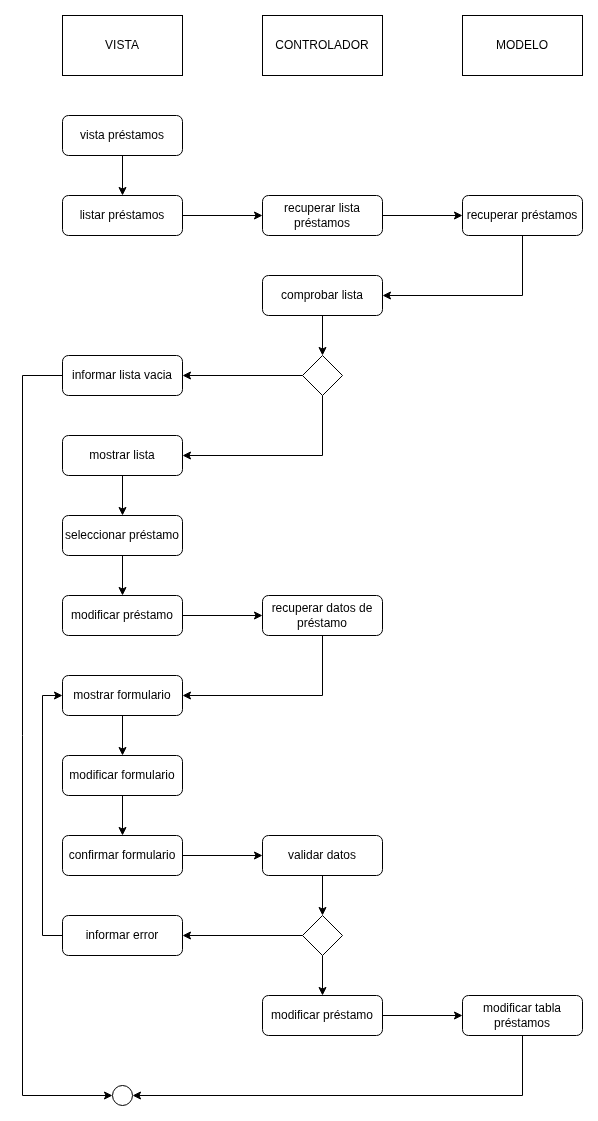

The diagram above was exported from draw.io. Its source (the exported page's mxGraphModel, read from the mxfile embedded in the PNG):
<mxGraphModel dx="2852" dy="1302" grid="1" gridSize="10" guides="1" tooltips="1" connect="1" arrows="1" fold="1" page="1" pageScale="1" pageWidth="827" pageHeight="1169" math="0" shadow="0">
  <root>
    <mxCell id="0" />
    <mxCell id="1" parent="0" />
    <mxCell id="VJcYBYFkE0R8GMYcB-EL-777" value="VISTA" style="rounded=0;whiteSpace=wrap;html=1;" vertex="1" parent="1">
      <mxGeometry x="330" y="600" width="120" height="60" as="geometry" />
    </mxCell>
    <mxCell id="VJcYBYFkE0R8GMYcB-EL-778" value="CONTROLADOR" style="rounded=0;whiteSpace=wrap;html=1;" vertex="1" parent="1">
      <mxGeometry x="530" y="600" width="120" height="60" as="geometry" />
    </mxCell>
    <mxCell id="VJcYBYFkE0R8GMYcB-EL-779" value="MODELO" style="rounded=0;whiteSpace=wrap;html=1;" vertex="1" parent="1">
      <mxGeometry x="730" y="600" width="120" height="60" as="geometry" />
    </mxCell>
    <mxCell id="VJcYBYFkE0R8GMYcB-EL-780" style="edgeStyle=orthogonalEdgeStyle;rounded=0;orthogonalLoop=1;jettySize=auto;html=1;exitX=0.5;exitY=1;exitDx=0;exitDy=0;entryX=1;entryY=0.5;entryDx=0;entryDy=0;" edge="1" parent="1" source="VJcYBYFkE0R8GMYcB-EL-781" target="VJcYBYFkE0R8GMYcB-EL-805">
      <mxGeometry relative="1" as="geometry" />
    </mxCell>
    <mxCell id="VJcYBYFkE0R8GMYcB-EL-781" value="recuperar datos de préstamo" style="rounded=1;whiteSpace=wrap;html=1;" vertex="1" parent="1">
      <mxGeometry x="530" y="1180" width="120" height="40" as="geometry" />
    </mxCell>
    <mxCell id="VJcYBYFkE0R8GMYcB-EL-782" value="" style="ellipse;whiteSpace=wrap;html=1;aspect=fixed;fillStyle=solid;fillColor=light-dark(#FFFFFF,#121212);" vertex="1" parent="1">
      <mxGeometry x="380" y="1670" width="20" height="20" as="geometry" />
    </mxCell>
    <mxCell id="VJcYBYFkE0R8GMYcB-EL-783" style="edgeStyle=orthogonalEdgeStyle;rounded=0;orthogonalLoop=1;jettySize=auto;html=1;exitX=1;exitY=0.5;exitDx=0;exitDy=0;entryX=0;entryY=0.5;entryDx=0;entryDy=0;" edge="1" parent="1" source="VJcYBYFkE0R8GMYcB-EL-784" target="VJcYBYFkE0R8GMYcB-EL-781">
      <mxGeometry relative="1" as="geometry" />
    </mxCell>
    <mxCell id="VJcYBYFkE0R8GMYcB-EL-784" value="modificar préstamo" style="rounded=1;whiteSpace=wrap;html=1;" vertex="1" parent="1">
      <mxGeometry x="330" y="1180" width="120" height="40" as="geometry" />
    </mxCell>
    <mxCell id="VJcYBYFkE0R8GMYcB-EL-785" style="edgeStyle=orthogonalEdgeStyle;rounded=0;orthogonalLoop=1;jettySize=auto;html=1;exitX=0.5;exitY=1;exitDx=0;exitDy=0;entryX=0.5;entryY=0;entryDx=0;entryDy=0;" edge="1" parent="1" source="VJcYBYFkE0R8GMYcB-EL-786" target="VJcYBYFkE0R8GMYcB-EL-788">
      <mxGeometry relative="1" as="geometry" />
    </mxCell>
    <mxCell id="VJcYBYFkE0R8GMYcB-EL-786" value="vista préstamos" style="rounded=1;whiteSpace=wrap;html=1;" vertex="1" parent="1">
      <mxGeometry x="330" y="700" width="120" height="40" as="geometry" />
    </mxCell>
    <mxCell id="VJcYBYFkE0R8GMYcB-EL-787" style="edgeStyle=orthogonalEdgeStyle;rounded=0;orthogonalLoop=1;jettySize=auto;html=1;exitX=1;exitY=0.5;exitDx=0;exitDy=0;entryX=0;entryY=0.5;entryDx=0;entryDy=0;" edge="1" parent="1" source="VJcYBYFkE0R8GMYcB-EL-788" target="VJcYBYFkE0R8GMYcB-EL-790">
      <mxGeometry relative="1" as="geometry" />
    </mxCell>
    <mxCell id="VJcYBYFkE0R8GMYcB-EL-788" value="listar préstamos" style="rounded=1;whiteSpace=wrap;html=1;" vertex="1" parent="1">
      <mxGeometry x="330" y="780" width="120" height="40" as="geometry" />
    </mxCell>
    <mxCell id="VJcYBYFkE0R8GMYcB-EL-789" style="edgeStyle=orthogonalEdgeStyle;rounded=0;orthogonalLoop=1;jettySize=auto;html=1;exitX=1;exitY=0.5;exitDx=0;exitDy=0;entryX=0;entryY=0.5;entryDx=0;entryDy=0;" edge="1" parent="1" source="VJcYBYFkE0R8GMYcB-EL-790" target="VJcYBYFkE0R8GMYcB-EL-792">
      <mxGeometry relative="1" as="geometry" />
    </mxCell>
    <mxCell id="VJcYBYFkE0R8GMYcB-EL-790" value="recuperar lista préstamos" style="rounded=1;whiteSpace=wrap;html=1;" vertex="1" parent="1">
      <mxGeometry x="530" y="780" width="120" height="40" as="geometry" />
    </mxCell>
    <mxCell id="VJcYBYFkE0R8GMYcB-EL-791" style="edgeStyle=orthogonalEdgeStyle;rounded=0;orthogonalLoop=1;jettySize=auto;html=1;exitX=0.5;exitY=1;exitDx=0;exitDy=0;entryX=1;entryY=0.5;entryDx=0;entryDy=0;" edge="1" parent="1" source="VJcYBYFkE0R8GMYcB-EL-792" target="VJcYBYFkE0R8GMYcB-EL-797">
      <mxGeometry relative="1" as="geometry" />
    </mxCell>
    <mxCell id="VJcYBYFkE0R8GMYcB-EL-792" value="recuperar préstamos" style="rounded=1;whiteSpace=wrap;html=1;" vertex="1" parent="1">
      <mxGeometry x="730" y="780" width="120" height="40" as="geometry" />
    </mxCell>
    <mxCell id="VJcYBYFkE0R8GMYcB-EL-793" style="edgeStyle=orthogonalEdgeStyle;rounded=0;orthogonalLoop=1;jettySize=auto;html=1;exitX=0;exitY=0.5;exitDx=0;exitDy=0;entryX=1;entryY=0.5;entryDx=0;entryDy=0;" edge="1" parent="1" source="VJcYBYFkE0R8GMYcB-EL-795" target="VJcYBYFkE0R8GMYcB-EL-799">
      <mxGeometry relative="1" as="geometry" />
    </mxCell>
    <mxCell id="VJcYBYFkE0R8GMYcB-EL-794" style="edgeStyle=orthogonalEdgeStyle;rounded=0;orthogonalLoop=1;jettySize=auto;html=1;exitX=0.5;exitY=1;exitDx=0;exitDy=0;entryX=1;entryY=0.5;entryDx=0;entryDy=0;" edge="1" parent="1" source="VJcYBYFkE0R8GMYcB-EL-795" target="VJcYBYFkE0R8GMYcB-EL-801">
      <mxGeometry relative="1" as="geometry" />
    </mxCell>
    <mxCell id="VJcYBYFkE0R8GMYcB-EL-795" value="" style="rhombus;whiteSpace=wrap;html=1;" vertex="1" parent="1">
      <mxGeometry x="570" y="940" width="40" height="40" as="geometry" />
    </mxCell>
    <mxCell id="VJcYBYFkE0R8GMYcB-EL-796" style="edgeStyle=orthogonalEdgeStyle;rounded=0;orthogonalLoop=1;jettySize=auto;html=1;exitX=0.5;exitY=1;exitDx=0;exitDy=0;entryX=0.5;entryY=0;entryDx=0;entryDy=0;" edge="1" parent="1" source="VJcYBYFkE0R8GMYcB-EL-797" target="VJcYBYFkE0R8GMYcB-EL-795">
      <mxGeometry relative="1" as="geometry" />
    </mxCell>
    <mxCell id="VJcYBYFkE0R8GMYcB-EL-797" value="comprobar lista" style="rounded=1;whiteSpace=wrap;html=1;" vertex="1" parent="1">
      <mxGeometry x="530" y="860" width="120" height="40" as="geometry" />
    </mxCell>
    <mxCell id="VJcYBYFkE0R8GMYcB-EL-798" style="edgeStyle=orthogonalEdgeStyle;rounded=0;orthogonalLoop=1;jettySize=auto;html=1;exitX=0;exitY=0.5;exitDx=0;exitDy=0;entryX=0;entryY=0.5;entryDx=0;entryDy=0;" edge="1" parent="1" source="VJcYBYFkE0R8GMYcB-EL-799" target="VJcYBYFkE0R8GMYcB-EL-782">
      <mxGeometry relative="1" as="geometry">
        <Array as="points">
          <mxPoint x="290" y="960" />
          <mxPoint x="290" y="1680" />
        </Array>
      </mxGeometry>
    </mxCell>
    <mxCell id="VJcYBYFkE0R8GMYcB-EL-799" value="informar lista vacia" style="rounded=1;whiteSpace=wrap;html=1;" vertex="1" parent="1">
      <mxGeometry x="330" y="940" width="120" height="40" as="geometry" />
    </mxCell>
    <mxCell id="VJcYBYFkE0R8GMYcB-EL-800" style="edgeStyle=orthogonalEdgeStyle;rounded=0;orthogonalLoop=1;jettySize=auto;html=1;exitX=0.5;exitY=1;exitDx=0;exitDy=0;entryX=0.5;entryY=0;entryDx=0;entryDy=0;" edge="1" parent="1" source="VJcYBYFkE0R8GMYcB-EL-801" target="VJcYBYFkE0R8GMYcB-EL-803">
      <mxGeometry relative="1" as="geometry" />
    </mxCell>
    <mxCell id="VJcYBYFkE0R8GMYcB-EL-801" value="mostrar lista" style="rounded=1;whiteSpace=wrap;html=1;" vertex="1" parent="1">
      <mxGeometry x="330" y="1020" width="120" height="40" as="geometry" />
    </mxCell>
    <mxCell id="VJcYBYFkE0R8GMYcB-EL-802" style="edgeStyle=orthogonalEdgeStyle;rounded=0;orthogonalLoop=1;jettySize=auto;html=1;exitX=0.5;exitY=1;exitDx=0;exitDy=0;" edge="1" parent="1" source="VJcYBYFkE0R8GMYcB-EL-803" target="VJcYBYFkE0R8GMYcB-EL-784">
      <mxGeometry relative="1" as="geometry" />
    </mxCell>
    <mxCell id="VJcYBYFkE0R8GMYcB-EL-803" value="seleccionar préstamo" style="rounded=1;whiteSpace=wrap;html=1;" vertex="1" parent="1">
      <mxGeometry x="330" y="1100" width="120" height="40" as="geometry" />
    </mxCell>
    <mxCell id="VJcYBYFkE0R8GMYcB-EL-804" style="edgeStyle=orthogonalEdgeStyle;rounded=0;orthogonalLoop=1;jettySize=auto;html=1;exitX=0.5;exitY=1;exitDx=0;exitDy=0;entryX=0.5;entryY=0;entryDx=0;entryDy=0;" edge="1" parent="1" source="VJcYBYFkE0R8GMYcB-EL-805" target="VJcYBYFkE0R8GMYcB-EL-807">
      <mxGeometry relative="1" as="geometry" />
    </mxCell>
    <mxCell id="VJcYBYFkE0R8GMYcB-EL-805" value="mostrar formulario" style="rounded=1;whiteSpace=wrap;html=1;" vertex="1" parent="1">
      <mxGeometry x="330" y="1260" width="120" height="40" as="geometry" />
    </mxCell>
    <mxCell id="VJcYBYFkE0R8GMYcB-EL-806" style="edgeStyle=orthogonalEdgeStyle;rounded=0;orthogonalLoop=1;jettySize=auto;html=1;exitX=0.5;exitY=1;exitDx=0;exitDy=0;entryX=0.5;entryY=0;entryDx=0;entryDy=0;" edge="1" parent="1" source="VJcYBYFkE0R8GMYcB-EL-807" target="VJcYBYFkE0R8GMYcB-EL-818">
      <mxGeometry relative="1" as="geometry" />
    </mxCell>
    <mxCell id="VJcYBYFkE0R8GMYcB-EL-807" value="modificar formulario" style="rounded=1;whiteSpace=wrap;html=1;" vertex="1" parent="1">
      <mxGeometry x="330" y="1340" width="120" height="40" as="geometry" />
    </mxCell>
    <mxCell id="VJcYBYFkE0R8GMYcB-EL-808" style="edgeStyle=orthogonalEdgeStyle;rounded=0;orthogonalLoop=1;jettySize=auto;html=1;exitX=0.5;exitY=1;exitDx=0;exitDy=0;entryX=0.5;entryY=0;entryDx=0;entryDy=0;" edge="1" parent="1" source="VJcYBYFkE0R8GMYcB-EL-809" target="VJcYBYFkE0R8GMYcB-EL-812">
      <mxGeometry relative="1" as="geometry" />
    </mxCell>
    <mxCell id="VJcYBYFkE0R8GMYcB-EL-809" value="validar datos" style="rounded=1;whiteSpace=wrap;html=1;" vertex="1" parent="1">
      <mxGeometry x="530" y="1420" width="120" height="40" as="geometry" />
    </mxCell>
    <mxCell id="VJcYBYFkE0R8GMYcB-EL-810" style="edgeStyle=orthogonalEdgeStyle;rounded=0;orthogonalLoop=1;jettySize=auto;html=1;exitX=0;exitY=0.5;exitDx=0;exitDy=0;" edge="1" parent="1" source="VJcYBYFkE0R8GMYcB-EL-812" target="VJcYBYFkE0R8GMYcB-EL-814">
      <mxGeometry relative="1" as="geometry" />
    </mxCell>
    <mxCell id="VJcYBYFkE0R8GMYcB-EL-811" style="edgeStyle=orthogonalEdgeStyle;rounded=0;orthogonalLoop=1;jettySize=auto;html=1;exitX=0.5;exitY=1;exitDx=0;exitDy=0;entryX=0.5;entryY=0;entryDx=0;entryDy=0;" edge="1" parent="1" source="VJcYBYFkE0R8GMYcB-EL-812" target="VJcYBYFkE0R8GMYcB-EL-816">
      <mxGeometry relative="1" as="geometry" />
    </mxCell>
    <mxCell id="VJcYBYFkE0R8GMYcB-EL-812" value="" style="rhombus;whiteSpace=wrap;html=1;" vertex="1" parent="1">
      <mxGeometry x="570" y="1500" width="40" height="40" as="geometry" />
    </mxCell>
    <mxCell id="VJcYBYFkE0R8GMYcB-EL-813" style="edgeStyle=orthogonalEdgeStyle;rounded=0;orthogonalLoop=1;jettySize=auto;html=1;exitX=0;exitY=0.5;exitDx=0;exitDy=0;entryX=0;entryY=0.5;entryDx=0;entryDy=0;" edge="1" parent="1" source="VJcYBYFkE0R8GMYcB-EL-814" target="VJcYBYFkE0R8GMYcB-EL-805">
      <mxGeometry relative="1" as="geometry" />
    </mxCell>
    <mxCell id="VJcYBYFkE0R8GMYcB-EL-814" value="informar error" style="rounded=1;whiteSpace=wrap;html=1;" vertex="1" parent="1">
      <mxGeometry x="330" y="1500" width="120" height="40" as="geometry" />
    </mxCell>
    <mxCell id="VJcYBYFkE0R8GMYcB-EL-815" style="edgeStyle=orthogonalEdgeStyle;rounded=0;orthogonalLoop=1;jettySize=auto;html=1;exitX=1;exitY=0.5;exitDx=0;exitDy=0;entryX=0;entryY=0.5;entryDx=0;entryDy=0;" edge="1" parent="1" source="VJcYBYFkE0R8GMYcB-EL-816" target="VJcYBYFkE0R8GMYcB-EL-820">
      <mxGeometry relative="1" as="geometry" />
    </mxCell>
    <mxCell id="VJcYBYFkE0R8GMYcB-EL-816" value="modificar préstamo" style="rounded=1;whiteSpace=wrap;html=1;" vertex="1" parent="1">
      <mxGeometry x="530" y="1580" width="120" height="40" as="geometry" />
    </mxCell>
    <mxCell id="VJcYBYFkE0R8GMYcB-EL-817" style="edgeStyle=orthogonalEdgeStyle;rounded=0;orthogonalLoop=1;jettySize=auto;html=1;exitX=1;exitY=0.5;exitDx=0;exitDy=0;entryX=0;entryY=0.5;entryDx=0;entryDy=0;" edge="1" parent="1" source="VJcYBYFkE0R8GMYcB-EL-818" target="VJcYBYFkE0R8GMYcB-EL-809">
      <mxGeometry relative="1" as="geometry" />
    </mxCell>
    <mxCell id="VJcYBYFkE0R8GMYcB-EL-818" value="confirmar formulario" style="rounded=1;whiteSpace=wrap;html=1;" vertex="1" parent="1">
      <mxGeometry x="330" y="1420" width="120" height="40" as="geometry" />
    </mxCell>
    <mxCell id="VJcYBYFkE0R8GMYcB-EL-819" style="edgeStyle=orthogonalEdgeStyle;rounded=0;orthogonalLoop=1;jettySize=auto;html=1;exitX=0.5;exitY=1;exitDx=0;exitDy=0;entryX=1;entryY=0.5;entryDx=0;entryDy=0;" edge="1" parent="1" source="VJcYBYFkE0R8GMYcB-EL-820" target="VJcYBYFkE0R8GMYcB-EL-782">
      <mxGeometry relative="1" as="geometry" />
    </mxCell>
    <mxCell id="VJcYBYFkE0R8GMYcB-EL-820" value="modificar tabla préstamos" style="rounded=1;whiteSpace=wrap;html=1;" vertex="1" parent="1">
      <mxGeometry x="730" y="1580" width="120" height="40" as="geometry" />
    </mxCell>
  </root>
</mxGraphModel>